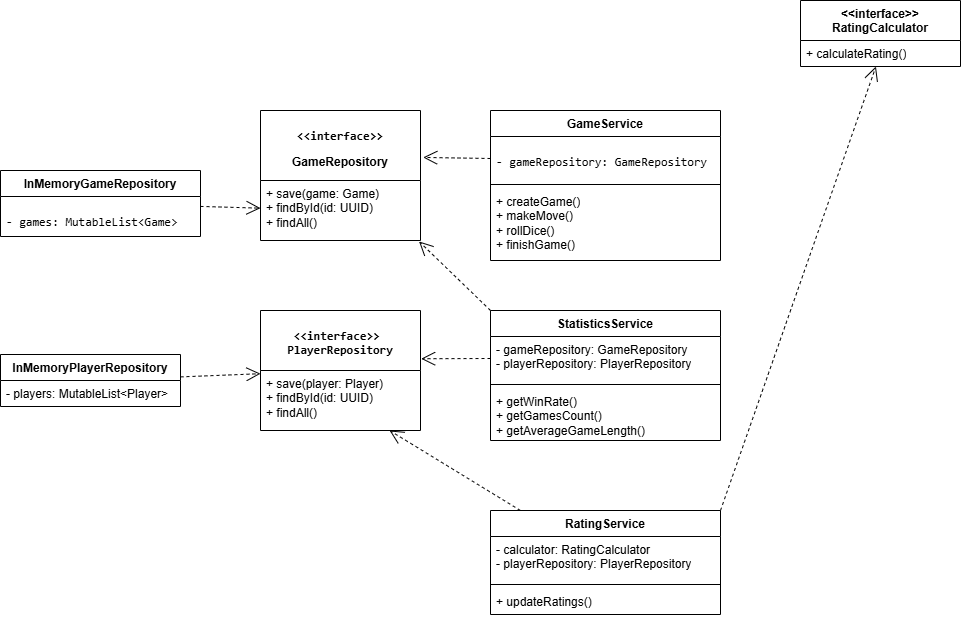

The diagram above was exported from draw.io. Its source (the exported page's mxGraphModel, read from the mxfile embedded in the PNG):
<mxGraphModel dx="2478" dy="939" grid="1" gridSize="10" guides="1" tooltips="1" connect="1" arrows="1" fold="1" page="1" pageScale="1" pageWidth="827" pageHeight="1169" math="0" shadow="0">
  <root>
    <mxCell id="0" />
    <mxCell id="1" parent="0" />
    <mxCell id="id3YXKoXdGU0J220yYQE-1" parent="1" style="swimlane;fontStyle=1;align=center;verticalAlign=top;childLayout=stackLayout;horizontal=1;startSize=70;horizontalStack=0;resizeParent=1;resizeParentMax=0;resizeLast=0;collapsible=1;marginBottom=0;whiteSpace=wrap;html=1;" value="&lt;pre class=&quot;overflow-visible! px-0!&quot; data-start=&quot;882&quot; data-end=&quot;919&quot;&gt;&lt;div class=&quot;relative w-full mt-4 mb-1&quot;&gt;&lt;div class=&quot;&quot;&gt;&lt;div class=&quot;relative&quot;&gt;&lt;div class=&quot;h-full min-h-0 min-w-0&quot;&gt;&lt;div class=&quot;h-full min-h-0 min-w-0&quot;&gt;&lt;div class=&quot;border border-token-border-light border-radius-3xl corner-superellipse/1.1 rounded-3xl&quot;&gt;&lt;div class=&quot;h-full w-full border-radius-3xl bg-token-bg-elevated-secondary corner-superellipse/1.1 overflow-clip rounded-3xl lxnfua_clipPathFallback&quot;&gt;&lt;div class=&quot;relative&quot;&gt;&lt;div class=&quot;pe-11 pt-3&quot;&gt;&lt;div class=&quot;relative z-0 flex max-w-full&quot;&gt;&lt;div id=&quot;code-block-viewer&quot; dir=&quot;ltr&quot; class=&quot;q9tKkq_viewer cm-editor z-10 light:cm-light dark:cm-light flex h-full w-full flex-col items-stretch ͼs ͼ16&quot;&gt;&lt;div class=&quot;cm-scroller&quot;&gt;&lt;pre class=&quot;cm-content q9tKkq_readonly m-0&quot;&gt;&lt;code&gt;&amp;lt;&amp;lt;interface&amp;gt;&amp;gt;&lt;/code&gt;&lt;/pre&gt;&lt;/div&gt;&lt;/div&gt;&lt;/div&gt;&lt;/div&gt;&lt;/div&gt;&lt;/div&gt;&lt;/div&gt;&lt;/div&gt;&lt;/div&gt;&lt;div class=&quot;&quot;&gt;&lt;div class=&quot;&quot;&gt;&lt;/div&gt;&lt;/div&gt;&lt;/div&gt;&lt;/div&gt;&lt;/div&gt;&lt;/pre&gt;GameRepository" vertex="1">
      <mxGeometry height="130" width="160" x="200" y="200" as="geometry" />
    </mxCell>
    <mxCell id="id3YXKoXdGU0J220yYQE-2" parent="id3YXKoXdGU0J220yYQE-1" style="text;strokeColor=none;fillColor=none;align=left;verticalAlign=top;spacingLeft=4;spacingRight=4;overflow=hidden;rotatable=0;points=[[0,0.5],[1,0.5]];portConstraint=eastwest;whiteSpace=wrap;html=1;" value="+ save(game: Game)&lt;br&gt;+ findById(id: UUID)&lt;br&gt;+ findAll()" vertex="1">
      <mxGeometry height="60" width="160" y="70" as="geometry" />
    </mxCell>
    <mxCell id="id3YXKoXdGU0J220yYQE-5" parent="1" style="swimlane;fontStyle=1;align=center;verticalAlign=top;childLayout=stackLayout;horizontal=1;startSize=60;horizontalStack=0;resizeParent=1;resizeParentMax=0;resizeLast=0;collapsible=1;marginBottom=0;whiteSpace=wrap;html=1;" value="&lt;pre class=&quot;overflow-visible! px-0!&quot; data-start=&quot;1169&quot; data-end=&quot;1206&quot;&gt;&lt;div class=&quot;relative w-full mt-4 mb-1&quot;&gt;&lt;div class=&quot;&quot;&gt;&lt;div class=&quot;relative&quot;&gt;&lt;div class=&quot;h-full min-h-0 min-w-0&quot;&gt;&lt;div class=&quot;h-full min-h-0 min-w-0&quot;&gt;&lt;div class=&quot;border border-token-border-light border-radius-3xl corner-superellipse/1.1 rounded-3xl&quot;&gt;&lt;div class=&quot;h-full w-full border-radius-3xl bg-token-bg-elevated-secondary corner-superellipse/1.1 overflow-clip rounded-3xl lxnfua_clipPathFallback&quot;&gt;&lt;div class=&quot;relative&quot;&gt;&lt;div class=&quot;pe-11 pt-3&quot;&gt;&lt;div class=&quot;relative z-0 flex max-w-full&quot;&gt;&lt;div id=&quot;code-block-viewer&quot; dir=&quot;ltr&quot; class=&quot;q9tKkq_viewer cm-editor z-10 light:cm-light dark:cm-light flex h-full w-full flex-col items-stretch ͼs ͼ16&quot;&gt;&lt;div class=&quot;cm-scroller&quot;&gt;&lt;pre class=&quot;cm-content q9tKkq_readonly m-0&quot;&gt;&lt;code&gt;&amp;lt;&amp;lt;interface&amp;gt;&amp;gt; &lt;br&gt;PlayerRepository&lt;/code&gt;&lt;/pre&gt;&lt;/div&gt;&lt;/div&gt;&lt;/div&gt;&lt;/div&gt;&lt;/div&gt;&lt;/div&gt;&lt;/div&gt;&lt;/div&gt;&lt;/div&gt;&lt;div class=&quot;&quot;&gt;&lt;div class=&quot;&quot;&gt;&lt;/div&gt;&lt;/div&gt;&lt;/div&gt;&lt;/div&gt;&lt;/div&gt;&lt;/pre&gt;" vertex="1">
      <mxGeometry height="120" width="160" x="200" y="400" as="geometry" />
    </mxCell>
    <mxCell id="id3YXKoXdGU0J220yYQE-6" parent="id3YXKoXdGU0J220yYQE-5" style="text;strokeColor=none;fillColor=none;align=left;verticalAlign=top;spacingLeft=4;spacingRight=4;overflow=hidden;rotatable=0;points=[[0,0.5],[1,0.5]];portConstraint=eastwest;whiteSpace=wrap;html=1;" value="&lt;div&gt;+ save(player: Player)&lt;/div&gt;&lt;div&gt;+ findById(id: UUID)&lt;/div&gt;&lt;div&gt;+ findAll()&lt;/div&gt;" vertex="1">
      <mxGeometry height="60" width="160" y="60" as="geometry" />
    </mxCell>
    <mxCell id="id3YXKoXdGU0J220yYQE-9" parent="1" style="swimlane;fontStyle=1;align=center;verticalAlign=top;childLayout=stackLayout;horizontal=1;startSize=26;horizontalStack=0;resizeParent=1;resizeParentMax=0;resizeLast=0;collapsible=1;marginBottom=0;whiteSpace=wrap;html=1;" value="GameService" vertex="1">
      <mxGeometry height="150" width="230" x="430" y="200" as="geometry" />
    </mxCell>
    <mxCell id="id3YXKoXdGU0J220yYQE-10" parent="id3YXKoXdGU0J220yYQE-9" style="text;strokeColor=none;fillColor=none;align=left;verticalAlign=top;spacingLeft=4;spacingRight=4;overflow=hidden;rotatable=0;points=[[0,0.5],[1,0.5]];portConstraint=eastwest;whiteSpace=wrap;html=1;" value="&lt;pre class=&quot;overflow-visible! px-0!&quot; data-start=&quot;123&quot; data-end=&quot;179&quot;&gt;&lt;div class=&quot;relative w-full mt-4 mb-1&quot;&gt;&lt;div class=&quot;&quot;&gt;&lt;div class=&quot;relative&quot;&gt;&lt;div class=&quot;h-full min-h-0 min-w-0&quot;&gt;&lt;div class=&quot;h-full min-h-0 min-w-0&quot;&gt;&lt;div class=&quot;border border-token-border-light border-radius-3xl corner-superellipse/1.1 rounded-3xl&quot;&gt;&lt;div class=&quot;h-full w-full border-radius-3xl bg-token-bg-elevated-secondary corner-superellipse/1.1 overflow-clip rounded-3xl lxnfua_clipPathFallback&quot;&gt;&lt;div class=&quot;relative&quot;&gt;&lt;div class=&quot;pe-11 pt-3&quot;&gt;&lt;div class=&quot;relative z-0 flex max-w-full&quot;&gt;&lt;div id=&quot;code-block-viewer&quot; dir=&quot;ltr&quot; class=&quot;q9tKkq_viewer cm-editor z-10 light:cm-light dark:cm-light flex h-full w-full flex-col items-stretch ͼs ͼ16&quot;&gt;&lt;div class=&quot;cm-scroller&quot;&gt;&lt;pre class=&quot;cm-content q9tKkq_readonly m-0&quot;&gt;&lt;code&gt;- gameRepository: GameRepository&lt;/code&gt;&lt;/pre&gt;&lt;/div&gt;&lt;/div&gt;&lt;/div&gt;&lt;/div&gt;&lt;/div&gt;&lt;/div&gt;&lt;/div&gt;&lt;/div&gt;&lt;/div&gt;&lt;div class=&quot;&quot;&gt;&lt;div class=&quot;&quot;&gt;&lt;/div&gt;&lt;/div&gt;&lt;/div&gt;&lt;/div&gt;&lt;/div&gt;&lt;/pre&gt;" vertex="1">
      <mxGeometry height="44" width="230" y="26" as="geometry" />
    </mxCell>
    <mxCell id="id3YXKoXdGU0J220yYQE-11" parent="id3YXKoXdGU0J220yYQE-9" style="line;strokeWidth=1;fillColor=none;align=left;verticalAlign=middle;spacingTop=-1;spacingLeft=3;spacingRight=3;rotatable=0;labelPosition=right;points=[];portConstraint=eastwest;strokeColor=inherit;" value="" vertex="1">
      <mxGeometry height="8" width="230" y="70" as="geometry" />
    </mxCell>
    <mxCell id="id3YXKoXdGU0J220yYQE-12" parent="id3YXKoXdGU0J220yYQE-9" style="text;strokeColor=none;fillColor=none;align=left;verticalAlign=top;spacingLeft=4;spacingRight=4;overflow=hidden;rotatable=0;points=[[0,0.5],[1,0.5]];portConstraint=eastwest;whiteSpace=wrap;html=1;" value="&lt;div&gt;+ createGame()&lt;/div&gt;&lt;div&gt;+ makeMove()&lt;/div&gt;&lt;div&gt;+ rollDice()&lt;/div&gt;&lt;div&gt;+ finishGame()&lt;/div&gt;" vertex="1">
      <mxGeometry height="72" width="230" y="78" as="geometry" />
    </mxCell>
    <mxCell id="id3YXKoXdGU0J220yYQE-15" edge="1" parent="1" source="id3YXKoXdGU0J220yYQE-10" style="endArrow=open;endSize=12;dashed=1;html=1;rounded=0;exitX=0;exitY=0.5;exitDx=0;exitDy=0;entryX=1.017;entryY=0.361;entryDx=0;entryDy=0;entryPerimeter=0;" target="id3YXKoXdGU0J220yYQE-1" value="">
      <mxGeometry relative="1" width="160" as="geometry">
        <mxPoint x="430" y="410" as="sourcePoint" />
        <mxPoint x="590" y="410" as="targetPoint" />
      </mxGeometry>
    </mxCell>
    <mxCell id="id3YXKoXdGU0J220yYQE-16" parent="1" style="swimlane;fontStyle=1;align=center;verticalAlign=top;childLayout=stackLayout;horizontal=1;startSize=26;horizontalStack=0;resizeParent=1;resizeParentMax=0;resizeLast=0;collapsible=1;marginBottom=0;whiteSpace=wrap;html=1;" value="StatisticsService" vertex="1">
      <mxGeometry height="130" width="230" x="430" y="400" as="geometry" />
    </mxCell>
    <mxCell id="id3YXKoXdGU0J220yYQE-17" parent="id3YXKoXdGU0J220yYQE-16" style="text;strokeColor=none;fillColor=none;align=left;verticalAlign=top;spacingLeft=4;spacingRight=4;overflow=hidden;rotatable=0;points=[[0,0.5],[1,0.5]];portConstraint=eastwest;whiteSpace=wrap;html=1;" value="&lt;div&gt;- gameRepository: GameRepository&lt;/div&gt;&lt;div&gt;- playerRepository: PlayerRepository&lt;/div&gt;" vertex="1">
      <mxGeometry height="44" width="230" y="26" as="geometry" />
    </mxCell>
    <mxCell id="id3YXKoXdGU0J220yYQE-18" parent="id3YXKoXdGU0J220yYQE-16" style="line;strokeWidth=1;fillColor=none;align=left;verticalAlign=middle;spacingTop=-1;spacingLeft=3;spacingRight=3;rotatable=0;labelPosition=right;points=[];portConstraint=eastwest;strokeColor=inherit;" value="" vertex="1">
      <mxGeometry height="8" width="230" y="70" as="geometry" />
    </mxCell>
    <mxCell id="id3YXKoXdGU0J220yYQE-19" parent="id3YXKoXdGU0J220yYQE-16" style="text;strokeColor=none;fillColor=none;align=left;verticalAlign=top;spacingLeft=4;spacingRight=4;overflow=hidden;rotatable=0;points=[[0,0.5],[1,0.5]];portConstraint=eastwest;whiteSpace=wrap;html=1;" value="&lt;div&gt;+ getWinRate()&lt;/div&gt;&lt;div&gt;+ getGamesCount()&lt;/div&gt;&lt;div&gt;+ getAverageGameLength()&lt;/div&gt;" vertex="1">
      <mxGeometry height="52" width="230" y="78" as="geometry" />
    </mxCell>
    <mxCell id="id3YXKoXdGU0J220yYQE-20" edge="1" parent="1" source="id3YXKoXdGU0J220yYQE-16" style="endArrow=open;endSize=12;dashed=1;html=1;rounded=0;exitX=0;exitY=0;exitDx=0;exitDy=0;entryX=0.991;entryY=1.016;entryDx=0;entryDy=0;entryPerimeter=0;" target="id3YXKoXdGU0J220yYQE-2" value="">
      <mxGeometry relative="1" width="160" as="geometry">
        <mxPoint x="470" y="390" as="sourcePoint" />
        <mxPoint x="630" y="390" as="targetPoint" />
      </mxGeometry>
    </mxCell>
    <mxCell id="id3YXKoXdGU0J220yYQE-21" edge="1" parent="1" source="id3YXKoXdGU0J220yYQE-17" style="endArrow=open;endSize=12;dashed=1;html=1;rounded=0;exitX=0;exitY=0.5;exitDx=0;exitDy=0;entryX=1.004;entryY=0.402;entryDx=0;entryDy=0;entryPerimeter=0;" target="id3YXKoXdGU0J220yYQE-5" value="">
      <mxGeometry relative="1" width="160" as="geometry">
        <mxPoint x="380" y="430" as="sourcePoint" />
        <mxPoint x="540" y="430" as="targetPoint" />
      </mxGeometry>
    </mxCell>
    <mxCell id="id3YXKoXdGU0J220yYQE-22" parent="1" style="swimlane;fontStyle=1;align=center;verticalAlign=top;childLayout=stackLayout;horizontal=1;startSize=40;horizontalStack=0;resizeParent=1;resizeParentMax=0;resizeLast=0;collapsible=1;marginBottom=0;whiteSpace=wrap;html=1;" value="&amp;lt;&amp;lt;interface&amp;gt;&amp;gt; RatingCalculator" vertex="1">
      <mxGeometry height="66" width="160" x="740" y="90" as="geometry" />
    </mxCell>
    <mxCell id="id3YXKoXdGU0J220yYQE-23" parent="id3YXKoXdGU0J220yYQE-22" style="text;strokeColor=none;fillColor=none;align=left;verticalAlign=top;spacingLeft=4;spacingRight=4;overflow=hidden;rotatable=0;points=[[0,0.5],[1,0.5]];portConstraint=eastwest;whiteSpace=wrap;html=1;" value="+ calculateRating()" vertex="1">
      <mxGeometry height="26" width="160" y="40" as="geometry" />
    </mxCell>
    <mxCell id="id3YXKoXdGU0J220yYQE-26" parent="1" style="swimlane;fontStyle=1;align=center;verticalAlign=top;childLayout=stackLayout;horizontal=1;startSize=26;horizontalStack=0;resizeParent=1;resizeParentMax=0;resizeLast=0;collapsible=1;marginBottom=0;whiteSpace=wrap;html=1;" value="RatingService" vertex="1">
      <mxGeometry height="104" width="230" x="430" y="600" as="geometry" />
    </mxCell>
    <mxCell id="id3YXKoXdGU0J220yYQE-27" parent="id3YXKoXdGU0J220yYQE-26" style="text;strokeColor=none;fillColor=none;align=left;verticalAlign=top;spacingLeft=4;spacingRight=4;overflow=hidden;rotatable=0;points=[[0,0.5],[1,0.5]];portConstraint=eastwest;whiteSpace=wrap;html=1;" value="&lt;div&gt;- calculator: RatingCalculator&lt;/div&gt;&lt;div&gt;- playerRepository: PlayerRepository&lt;/div&gt;" vertex="1">
      <mxGeometry height="44" width="230" y="26" as="geometry" />
    </mxCell>
    <mxCell id="id3YXKoXdGU0J220yYQE-28" parent="id3YXKoXdGU0J220yYQE-26" style="line;strokeWidth=1;fillColor=none;align=left;verticalAlign=middle;spacingTop=-1;spacingLeft=3;spacingRight=3;rotatable=0;labelPosition=right;points=[];portConstraint=eastwest;strokeColor=inherit;" value="" vertex="1">
      <mxGeometry height="8" width="230" y="70" as="geometry" />
    </mxCell>
    <mxCell id="id3YXKoXdGU0J220yYQE-29" parent="id3YXKoXdGU0J220yYQE-26" style="text;strokeColor=none;fillColor=none;align=left;verticalAlign=top;spacingLeft=4;spacingRight=4;overflow=hidden;rotatable=0;points=[[0,0.5],[1,0.5]];portConstraint=eastwest;whiteSpace=wrap;html=1;" value="+ updateRatings()" vertex="1">
      <mxGeometry height="26" width="230" y="78" as="geometry" />
    </mxCell>
    <mxCell id="id3YXKoXdGU0J220yYQE-30" edge="1" parent="1" source="id3YXKoXdGU0J220yYQE-26" style="endArrow=open;endSize=12;dashed=1;html=1;rounded=0;exitX=1;exitY=0;exitDx=0;exitDy=0;" target="id3YXKoXdGU0J220yYQE-23" value="">
      <mxGeometry relative="1" width="160" as="geometry">
        <mxPoint x="640" y="400" as="sourcePoint" />
        <mxPoint x="800" y="400" as="targetPoint" />
      </mxGeometry>
    </mxCell>
    <mxCell id="id3YXKoXdGU0J220yYQE-31" edge="1" parent="1" source="id3YXKoXdGU0J220yYQE-26" style="endArrow=open;endSize=12;dashed=1;html=1;rounded=0;" target="id3YXKoXdGU0J220yYQE-6" value="">
      <mxGeometry relative="1" width="160" as="geometry">
        <mxPoint x="380" y="480" as="sourcePoint" />
        <mxPoint x="540" y="480" as="targetPoint" />
      </mxGeometry>
    </mxCell>
    <mxCell id="id3YXKoXdGU0J220yYQE-36" edge="1" parent="1" source="id3YXKoXdGU0J220yYQE-47" style="endArrow=open;endSize=12;dashed=1;html=1;rounded=0;" target="id3YXKoXdGU0J220yYQE-2" value="">
      <mxGeometry relative="1" width="160" as="geometry">
        <mxPoint x="140" y="250" as="sourcePoint" />
        <mxPoint x="270" y="360" as="targetPoint" />
      </mxGeometry>
    </mxCell>
    <mxCell id="id3YXKoXdGU0J220yYQE-38" parent="1" style="swimlane;fontStyle=1;align=center;verticalAlign=top;childLayout=stackLayout;horizontal=1;startSize=26;horizontalStack=0;resizeParent=1;resizeParentMax=0;resizeLast=0;collapsible=1;marginBottom=0;whiteSpace=wrap;html=1;" value="InMemoryPlayerRepository" vertex="1">
      <mxGeometry height="52" width="180" x="-60" y="444" as="geometry" />
    </mxCell>
    <mxCell id="id3YXKoXdGU0J220yYQE-39" parent="id3YXKoXdGU0J220yYQE-38" style="text;strokeColor=none;fillColor=none;align=left;verticalAlign=top;spacingLeft=4;spacingRight=4;overflow=hidden;rotatable=0;points=[[0,0.5],[1,0.5]];portConstraint=eastwest;whiteSpace=wrap;html=1;" value="- players: MutableList&amp;lt;Player&amp;gt;" vertex="1">
      <mxGeometry height="26" width="180" y="26" as="geometry" />
    </mxCell>
    <mxCell id="id3YXKoXdGU0J220yYQE-43" edge="1" parent="1" source="id3YXKoXdGU0J220yYQE-38" style="endArrow=open;endSize=12;dashed=1;html=1;rounded=0;" target="id3YXKoXdGU0J220yYQE-5" value="">
      <mxGeometry relative="1" width="160" as="geometry">
        <mxPoint x="230" y="420" as="sourcePoint" />
        <mxPoint x="390" y="420" as="targetPoint" />
      </mxGeometry>
    </mxCell>
    <mxCell id="id3YXKoXdGU0J220yYQE-47" parent="1" style="swimlane;fontStyle=1;align=center;verticalAlign=top;childLayout=stackLayout;horizontal=1;startSize=26;horizontalStack=0;resizeParent=1;resizeParentMax=0;resizeLast=0;collapsible=1;marginBottom=0;whiteSpace=wrap;html=1;" value="InMemoryGameRepository" vertex="1">
      <mxGeometry height="66" width="200" x="-60" y="260" as="geometry" />
    </mxCell>
    <mxCell id="id3YXKoXdGU0J220yYQE-48" parent="id3YXKoXdGU0J220yYQE-47" style="text;strokeColor=none;fillColor=none;align=left;verticalAlign=top;spacingLeft=4;spacingRight=4;overflow=hidden;rotatable=0;points=[[0,0.5],[1,0.5]];portConstraint=eastwest;whiteSpace=wrap;html=1;" value="&lt;pre class=&quot;overflow-visible! px-0!&quot; data-start=&quot;45&quot; data-end=&quot;95&quot;&gt;&lt;div class=&quot;relative w-full mt-4 mb-1&quot;&gt;&lt;div class=&quot;&quot;&gt;&lt;div class=&quot;relative&quot;&gt;&lt;div class=&quot;h-full min-h-0 min-w-0&quot;&gt;&lt;div class=&quot;h-full min-h-0 min-w-0&quot;&gt;&lt;div class=&quot;border border-token-border-light border-radius-3xl corner-superellipse/1.1 rounded-3xl&quot;&gt;&lt;div class=&quot;h-full w-full border-radius-3xl bg-token-bg-elevated-secondary corner-superellipse/1.1 overflow-clip rounded-3xl lxnfua_clipPathFallback&quot;&gt;&lt;div class=&quot;relative&quot;&gt;&lt;div class=&quot;pe-11 pt-3&quot;&gt;&lt;div class=&quot;relative z-0 flex max-w-full&quot;&gt;&lt;div id=&quot;code-block-viewer&quot; dir=&quot;ltr&quot; class=&quot;q9tKkq_viewer cm-editor z-10 light:cm-light dark:cm-light flex h-full w-full flex-col items-stretch ͼs ͼ16&quot;&gt;&lt;div class=&quot;cm-scroller&quot;&gt;&lt;pre class=&quot;cm-content q9tKkq_readonly m-0&quot;&gt;&lt;code&gt;- games: MutableList&amp;lt;Game&amp;gt;&lt;/code&gt;&lt;/pre&gt;&lt;/div&gt;&lt;/div&gt;&lt;/div&gt;&lt;/div&gt;&lt;/div&gt;&lt;/div&gt;&lt;/div&gt;&lt;/div&gt;&lt;/div&gt;&lt;div class=&quot;&quot;&gt;&lt;div class=&quot;&quot;&gt;&lt;/div&gt;&lt;/div&gt;&lt;/div&gt;&lt;/div&gt;&lt;/div&gt;&lt;/pre&gt;" vertex="1">
      <mxGeometry height="40" width="200" y="26" as="geometry" />
    </mxCell>
  </root>
</mxGraphModel>